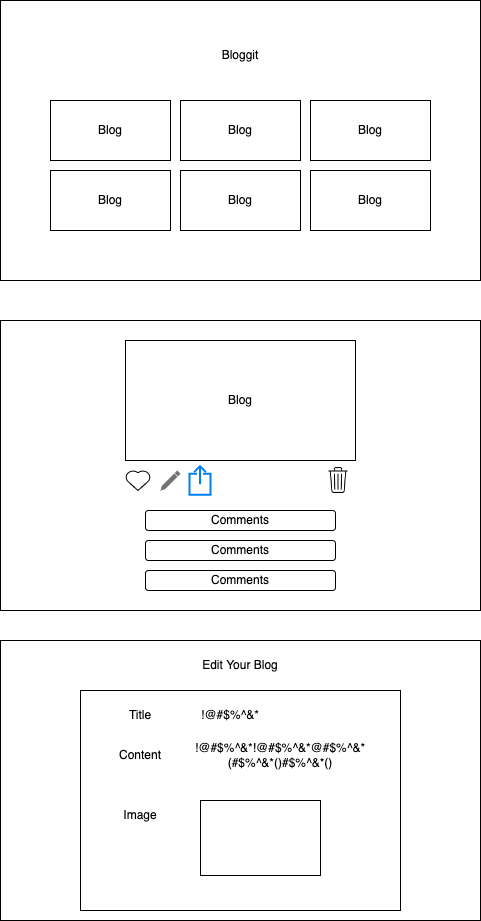

The diagram above was exported from draw.io. Its source (the exported page's mxGraphModel, read from the mxfile embedded in the PNG):
<mxGraphModel dx="945" dy="660" grid="1" gridSize="10" guides="1" tooltips="1" connect="1" arrows="1" fold="1" page="1" pageScale="1" pageWidth="850" pageHeight="1100" math="0" shadow="0">
  <root>
    <mxCell id="0" />
    <mxCell id="1" parent="0" />
    <mxCell id="mii1Z-2i0Uz-Qp4aS7ml-1" value="" style="rounded=0;whiteSpace=wrap;html=1;" parent="1" vertex="1">
      <mxGeometry x="40" y="40" width="480" height="280" as="geometry" />
    </mxCell>
    <mxCell id="mii1Z-2i0Uz-Qp4aS7ml-2" value="Bloggit" style="text;html=1;strokeColor=none;fillColor=none;align=center;verticalAlign=middle;whiteSpace=wrap;rounded=0;" parent="1" vertex="1">
      <mxGeometry x="250" y="80" width="60" height="30" as="geometry" />
    </mxCell>
    <mxCell id="mii1Z-2i0Uz-Qp4aS7ml-3" value="Blog" style="rounded=0;whiteSpace=wrap;html=1;" parent="1" vertex="1">
      <mxGeometry x="90" y="140" width="120" height="60" as="geometry" />
    </mxCell>
    <mxCell id="mii1Z-2i0Uz-Qp4aS7ml-4" value="Blog" style="rounded=0;whiteSpace=wrap;html=1;" parent="1" vertex="1">
      <mxGeometry x="220" y="140" width="120" height="60" as="geometry" />
    </mxCell>
    <mxCell id="mii1Z-2i0Uz-Qp4aS7ml-5" value="Blog" style="rounded=0;whiteSpace=wrap;html=1;" parent="1" vertex="1">
      <mxGeometry x="350" y="140" width="120" height="60" as="geometry" />
    </mxCell>
    <mxCell id="mii1Z-2i0Uz-Qp4aS7ml-6" value="Blog" style="rounded=0;whiteSpace=wrap;html=1;" parent="1" vertex="1">
      <mxGeometry x="90" y="210" width="120" height="60" as="geometry" />
    </mxCell>
    <mxCell id="mii1Z-2i0Uz-Qp4aS7ml-7" value="Blog" style="rounded=0;whiteSpace=wrap;html=1;" parent="1" vertex="1">
      <mxGeometry x="220" y="210" width="120" height="60" as="geometry" />
    </mxCell>
    <mxCell id="mii1Z-2i0Uz-Qp4aS7ml-8" value="Blog" style="rounded=0;whiteSpace=wrap;html=1;" parent="1" vertex="1">
      <mxGeometry x="350" y="210" width="120" height="60" as="geometry" />
    </mxCell>
    <mxCell id="mii1Z-2i0Uz-Qp4aS7ml-9" value="" style="rounded=0;whiteSpace=wrap;html=1;" parent="1" vertex="1">
      <mxGeometry x="40" y="360" width="480" height="290" as="geometry" />
    </mxCell>
    <mxCell id="mii1Z-2i0Uz-Qp4aS7ml-10" value="Blog" style="rounded=0;whiteSpace=wrap;html=1;" parent="1" vertex="1">
      <mxGeometry x="165" y="380" width="230" height="120" as="geometry" />
    </mxCell>
    <mxCell id="mii1Z-2i0Uz-Qp4aS7ml-11" value="Comments&lt;br&gt;" style="rounded=1;whiteSpace=wrap;html=1;" parent="1" vertex="1">
      <mxGeometry x="185" y="550" width="190" height="20" as="geometry" />
    </mxCell>
    <mxCell id="mii1Z-2i0Uz-Qp4aS7ml-12" value="Comments&lt;br&gt;" style="rounded=1;whiteSpace=wrap;html=1;" parent="1" vertex="1">
      <mxGeometry x="185" y="580" width="190" height="20" as="geometry" />
    </mxCell>
    <mxCell id="mii1Z-2i0Uz-Qp4aS7ml-13" value="Comments&lt;br&gt;" style="rounded=1;whiteSpace=wrap;html=1;" parent="1" vertex="1">
      <mxGeometry x="185" y="610" width="190" height="20" as="geometry" />
    </mxCell>
    <mxCell id="mii1Z-2i0Uz-Qp4aS7ml-15" value="" style="verticalLabelPosition=bottom;verticalAlign=top;html=1;shape=mxgraph.basic.heart" parent="1" vertex="1">
      <mxGeometry x="165" y="510" width="25" height="20" as="geometry" />
    </mxCell>
    <mxCell id="mii1Z-2i0Uz-Qp4aS7ml-16" value="" style="html=1;verticalLabelPosition=bottom;align=center;labelBackgroundColor=#ffffff;verticalAlign=top;strokeWidth=2;strokeColor=#0080F0;shadow=0;dashed=0;shape=mxgraph.ios7.icons.share;" parent="1" vertex="1">
      <mxGeometry x="229" y="505.75" width="21" height="28.5" as="geometry" />
    </mxCell>
    <mxCell id="mii1Z-2i0Uz-Qp4aS7ml-18" value="" style="shape=image;html=1;verticalAlign=top;verticalLabelPosition=bottom;labelBackgroundColor=#ffffff;imageAspect=0;aspect=fixed;image=https://cdn4.iconfinder.com/data/icons/ionicons/512/icon-ios7-trash-outline-128.png" parent="1" vertex="1">
      <mxGeometry x="361" y="503" width="34" height="34" as="geometry" />
    </mxCell>
    <mxCell id="mii1Z-2i0Uz-Qp4aS7ml-19" value="" style="dashed=0;aspect=fixed;verticalLabelPosition=bottom;verticalAlign=top;align=center;shape=mxgraph.gmdl.edit;strokeColor=none;fillColor=#737373;shadow=0;sketch=0;" parent="1" vertex="1">
      <mxGeometry x="200" y="510" width="20" height="20" as="geometry" />
    </mxCell>
    <mxCell id="mii1Z-2i0Uz-Qp4aS7ml-21" value="" style="rounded=0;whiteSpace=wrap;html=1;" parent="1" vertex="1">
      <mxGeometry x="40" y="680" width="480" height="280" as="geometry" />
    </mxCell>
    <mxCell id="mii1Z-2i0Uz-Qp4aS7ml-22" value="&lt;span style=&quot;color: rgba(0 , 0 , 0 , 0) ; font-family: monospace ; font-size: 0px&quot;&gt;%3CmxGraphModel%3E%3Croot%3E%3CmxCell%20id%3D%220%22%2F%3E%3CmxCell%20id%3D%221%22%20parent%3D%220%22%2F%3E%3CmxCell%20id%3D%222%22%20value%3D%22Title%22%20style%3D%22text%3Bhtml%3D1%3BstrokeColor%3Dnone%3BfillColor%3Dnone%3Balign%3Dcenter%3BverticalAlign%3Dmiddle%3BwhiteSpace%3Dwrap%3Brounded%3D0%3B%22%20vertex%3D%221%22%20parent%3D%221%22%3E%3CmxGeometry%20x%3D%22190%22%20y%3D%22820%22%20width%3D%2260%22%20height%3D%2230%22%20as%3D%22geometry%22%2F%3E%3C%2FmxCell%3E%3C%2Froot%3E%3C%2FmxGraphModel%3E&lt;/span&gt;" style="rounded=0;whiteSpace=wrap;html=1;" parent="1" vertex="1">
      <mxGeometry x="120" y="730" width="320" height="220" as="geometry" />
    </mxCell>
    <mxCell id="mii1Z-2i0Uz-Qp4aS7ml-23" value="Edit Your Blog" style="text;html=1;strokeColor=none;fillColor=none;align=center;verticalAlign=middle;whiteSpace=wrap;rounded=0;" parent="1" vertex="1">
      <mxGeometry x="210" y="690" width="140" height="30" as="geometry" />
    </mxCell>
    <mxCell id="mii1Z-2i0Uz-Qp4aS7ml-24" value="Title" style="text;html=1;strokeColor=none;fillColor=none;align=center;verticalAlign=middle;whiteSpace=wrap;rounded=0;" parent="1" vertex="1">
      <mxGeometry x="150" y="740" width="60" height="30" as="geometry" />
    </mxCell>
    <mxCell id="mii1Z-2i0Uz-Qp4aS7ml-25" value="Content" style="text;html=1;strokeColor=none;fillColor=none;align=center;verticalAlign=middle;whiteSpace=wrap;rounded=0;" parent="1" vertex="1">
      <mxGeometry x="150" y="780" width="60" height="30" as="geometry" />
    </mxCell>
    <mxCell id="mii1Z-2i0Uz-Qp4aS7ml-26" value="Image" style="text;html=1;strokeColor=none;fillColor=none;align=center;verticalAlign=middle;whiteSpace=wrap;rounded=0;" parent="1" vertex="1">
      <mxGeometry x="150" y="840" width="60" height="30" as="geometry" />
    </mxCell>
    <mxCell id="mii1Z-2i0Uz-Qp4aS7ml-27" value="!@#$%^&amp;amp;*" style="text;html=1;strokeColor=none;fillColor=none;align=center;verticalAlign=middle;whiteSpace=wrap;rounded=0;" parent="1" vertex="1">
      <mxGeometry x="240" y="740" width="60" height="30" as="geometry" />
    </mxCell>
    <mxCell id="mii1Z-2i0Uz-Qp4aS7ml-28" value="!@#$%^&amp;amp;*!@#$%^&amp;amp;*@#$%^&amp;amp;*(#$%^&amp;amp;*()#$%^&amp;amp;*()" style="text;html=1;strokeColor=none;fillColor=none;align=center;verticalAlign=middle;whiteSpace=wrap;rounded=0;" parent="1" vertex="1">
      <mxGeometry x="230" y="780" width="180" height="30" as="geometry" />
    </mxCell>
    <mxCell id="mii1Z-2i0Uz-Qp4aS7ml-29" value="" style="rounded=0;whiteSpace=wrap;html=1;" parent="1" vertex="1">
      <mxGeometry x="240" y="840" width="120" height="75" as="geometry" />
    </mxCell>
  </root>
</mxGraphModel>